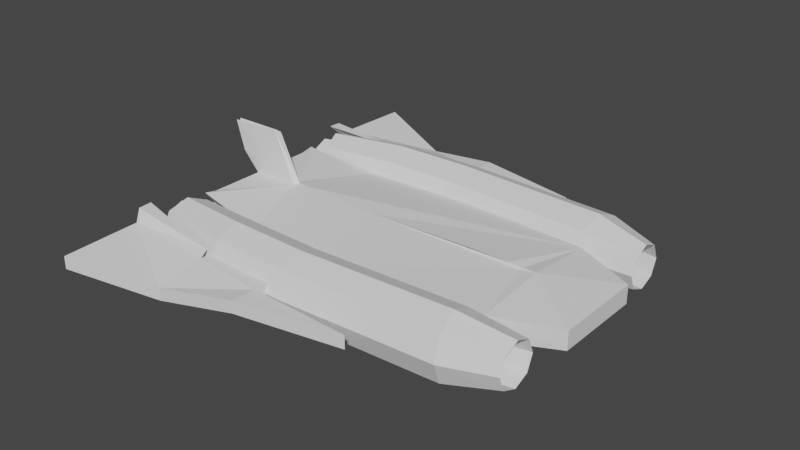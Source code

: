 # Source: spaceship.blend  (saved by Blender 2.80.75; exported with 4.5.12 LTS)
import bpy
from mathutils import Matrix  # noqa: F401  (used for matrix-valued properties, if any)

bpy.ops.wm.read_factory_settings(use_empty=True)
scene = bpy.context.scene
scene.name = 'Scene'

# ---- collections
col_collection_1 = bpy.data.collections.new('Collection 1'); scene.collection.children.link(col_collection_1)

# ---- world
world_world = bpy.data.worlds.new('World'); scene.world = world_world
world_world.use_nodes = True; world_world.node_tree.nodes.clear()
_N = world_world.node_tree.nodes; _L = world_world.node_tree.links
n0 = _N.new('ShaderNodeOutputWorld'); n0.name = 'World Output'; n0.location = (300, 300)
n1 = _N.new('ShaderNodeBackground'); n1.name = 'Background'; n1.location = (10, 300)
n1.inputs[0].default_value = (0.05088, 0.05088, 0.05088, 1.0)
_L.new(n1.outputs[0], n0.inputs[0])
n0.is_active_output = True
world_world.color = (0.05088, 0.05088, 0.05088)
world_world.use_sun_shadow = False
world_world.sun_shadow_jitter_overblur = 0.0

# ---- meshes
me_cube_001 = bpy.data.meshes.new('Cube.001')
me_cube_001.from_pydata([(0.04358, -1.625, -0.07728), (0.05403, -1.647, 0.133), (0.2528, 0.0, -0.3227), (-1.711, 0.0, 0.342), (3.112, -1.304, -0.2142), (3.122, -1.326, 0.2214), (3.112, 0.0, -0.3227), (3.122, 0.0, 0.342), (-1.117, 0.0, -0.3227), (-1.326, -1.515, -0.1137), (-1.491, -1.484, 0.133), (-1.887, 0.0, 0.3455), (-2.888, 0.0, -0.276), (-2.888, -1.326, -0.3227), (-2.888, -1.326, 0.342), (-2.888, 0.0, 0.2953), (0.127, -1.495, -0.0122), (2.95, -1.366, -0.0122), (0.1376, -1.666, -0.4266), (2.976, -1.535, -0.4266), (0.163, -2.08, -0.5983), (3.041, -1.945, -0.5983), (0.1885, -2.493, -0.4266), (3.106, -2.354, -0.4266), (0.199, -2.665, -0.0122), (3.133, -2.524, -0.0122), (0.1885, -2.493, 0.4022), (3.106, -2.354, 0.4022), (0.163, -2.08, 0.5739), (3.041, -1.945, 0.5739), (0.1376, -1.666, 0.4022), (2.976, -1.535, 0.4022), (-1.164, -1.462, -0.0122), (-1.193, -1.631, -0.4266), (-1.262, -2.04, -0.5983), (-1.332, -2.448, -0.4266), (-1.361, -2.617, -0.0122), (-1.332, -2.448, 0.4022), (-1.262, -2.04, 0.5739), (-1.193, -1.631, 0.4022), (-2.606, -1.355, -0.0122), (-2.641, -1.5, -0.3714), (-2.726, -1.849, -0.5202), (-2.811, -2.198, -0.3714), (-2.846, -2.342, -0.0122), (-2.811, -2.198, 0.347), (-2.726, -1.849, 0.4958), (-2.641, -1.5, 0.347), (4.009, -1.508, -0.296), (4.009, -1.39, -0.0122), (4.01, -1.792, -0.4135), (4.011, -2.075, -0.296), (4.012, -2.193, -0.0122), (4.011, -2.075, 0.2716), (4.01, -1.792, 0.3891), (4.009, -1.508, 0.2716), (2.926, -1.676, -0.296), (2.907, -1.56, -0.0122), (2.97, -1.956, -0.4135), (3.014, -2.236, -0.296), (3.033, -2.352, -0.0122), (3.014, -2.236, 0.2716), (2.97, -1.956, 0.3891), (2.926, -1.676, 0.2716), (-2.888, -1.079, 0.2953), (-2.888, -1.15, 0.09294), (-2.888, -0.8095, 0.08772), (-2.888, -1.15, -0.1024), (-2.888, -0.8543, -0.1161), (-2.888, -1.094, -0.276), (-2.643, -1.507, -0.0122), (-2.668, -1.607, -0.2606), (-2.726, -1.849, -0.3635), (-2.785, -2.09, -0.2606), (-2.809, -2.19, -0.0122), (-2.785, -2.09, 0.2362), (-2.726, -1.849, 0.3391), (-2.668, -1.607, 0.2362), (-2.945, -1.44, -0.0122), (-2.951, -1.543, -0.2606), (-2.965, -1.791, -0.3635), (-2.979, -2.039, -0.2606), (-2.985, -2.141, -0.0122), (-2.979, -2.039, 0.2362), (-2.965, -1.791, 0.3391), (-2.951, -1.543, 0.2362), (4.241, 0.0, 0.1735), (4.241, 0.0, -0.1663), (4.241, -0.8452, -0.1663), (4.241, -0.8452, 0.1735), (-0.06071, -2.848, -0.1137), (-0.06071, -2.848, 0.133), (-1.441, -2.716, -0.1137), (-1.441, -2.716, 0.133), (-0.1034, -3.294, -0.09485), (-0.1034, -3.294, 0.1364), (-1.554, -3.499, -0.3323), (-1.554, -3.499, -0.1011), (-3.128, -2.403, -0.04536), (-3.128, -2.403, 0.2013), (-3.128, -4.097, -0.07107), (-3.128, -4.097, 0.1602), (1.83, -2.913, -0.1137), (1.83, -2.913, 0.133), (-3.128, -2.65, 0.1972), (-3.128, -2.646, -0.04791), (-3.128, -2.646, -0.04791), (-3.128, -2.403, -0.04536), (-3.128, -2.65, 0.1972), (-3.128, -2.403, 0.2013), (-1.441, -2.716, 0.133), (-1.441, -2.716, -0.1137), (-3.236, -2.483, -0.2889), (-3.236, -2.239, -0.282), (-3.236, -2.487, 0.377), (-3.236, -2.239, 0.3883), (-1.482, -2.552, 0.2026), (-1.482, -2.552, -0.4677), (1.888, 0.0, 0.342), (2.598, 0.0, 0.342), (2.822, 0.0, 0.3009), (-0.1883, 0.0, 0.2911), (2.515, 0.0, -0.3227), (0.8022, 0.0, -0.3227), (1.632, -0.2317, -0.2782), (2.287, -0.3512, -0.2711), (2.515, 0.0, -0.6749), (0.8022, 0.0, -0.6749), (1.632, -0.2533, -0.6304), (2.287, -0.3728, -0.6233), (-2.888, -0.06129, 0.2917), (-1.976, -0.07127, 0.3227), (-3.088, 0.0, 0.6967), (-3.201, -0.06745, 0.6569), (-3.356, 0.0, 1.156), (-3.388, -0.04707, 1.197), (-2.304, 0.0, 1.221), (-2.442, -0.01698, 1.222)], [], [(1, 3, 11, 131, 10), (5, 4, 88, 89), (4, 5, 1, 0), (2, 123, 124, 125, 122, 6, 4, 0), (7, 120, 119, 118, 121, 3, 1, 5), (2, 0, 9, 8), (1, 10, 93, 91), (13, 67, 68, 69), (9, 10, 14, 65, 67, 13), (10, 131, 130, 64, 14), (8, 9, 13, 69, 12), (16, 17, 19, 18), (18, 19, 21, 20), (20, 21, 23, 22), (22, 23, 25, 24), (24, 25, 27, 26), (26, 27, 29, 28), (21, 19, 48, 50), (28, 29, 31, 30), (30, 31, 17, 16), (20, 22, 35, 34), (37, 38, 46, 45), (26, 28, 38, 37), (22, 24, 36, 35), (28, 30, 39, 38), (18, 20, 34, 33), (24, 26, 37, 36), (30, 16, 32, 39), (16, 18, 33, 32), (44, 45, 75, 74), (35, 36, 44, 43), (33, 34, 42, 41), (38, 39, 47, 46), (36, 37, 45, 44), (34, 35, 43, 42), (32, 33, 41, 40), (39, 32, 40, 47), (55, 54, 62, 63), (27, 25, 52, 53), (17, 31, 55, 49), (19, 17, 49, 48), (23, 21, 50, 51), (29, 27, 53, 54), (25, 23, 51, 52), (31, 29, 54, 55), (56, 57, 63, 62, 61, 60, 59, 58), (53, 52, 60, 61), (51, 50, 58, 59), (48, 49, 57, 56), (49, 55, 63, 57), (54, 53, 61, 62), (52, 51, 59, 60), (50, 48, 56, 58), (64, 66, 65, 14), (66, 68, 67, 65), (69, 68, 66, 64, 130, 15, 12), (76, 77, 85, 84), (42, 43, 73, 72), (40, 41, 71, 70), (47, 40, 70, 77), (45, 46, 76, 75), (43, 44, 74, 73), (41, 42, 72, 71), (46, 47, 77, 76), (78, 79, 80, 81, 82, 83, 84, 85), (74, 75, 83, 82), (72, 73, 81, 80), (70, 71, 79, 78), (77, 70, 78, 85), (75, 76, 84, 83), (73, 74, 82, 81), (71, 72, 80, 79), (4, 6, 87, 88), (7, 5, 89, 86), (10, 9, 92, 93), (9, 0, 90, 92), (0, 1, 91, 90), (94, 95, 97, 96), (92, 90, 94, 96), (97, 93, 104, 101), (91, 93, 97, 95), (99, 98, 105, 100, 101, 104), (96, 97, 101, 100), (104, 93, 110, 108), (93, 92, 98, 99), (95, 94, 102, 103), (90, 102, 94), (90, 91, 103, 102), (95, 103, 91), (88, 87, 86, 89), (92, 105, 106, 111), (105, 92, 96, 100), (109, 108, 114, 115), (107, 111, 117, 113), (93, 99, 109, 110), (105, 98, 107, 106), (98, 92, 111, 107), (99, 104, 108, 109), (117, 112, 113), (114, 116, 115), (108, 110, 116, 114), (110, 109, 115, 116), (106, 107, 113, 112), (111, 106, 112, 117), (126, 129, 128, 127), (119, 120, 7), (122, 125, 129, 126), (124, 123, 127, 128), (125, 124, 128, 129), (130, 131, 11, 15), (130, 15, 132, 133), (133, 132, 134, 135), (135, 134, 136, 137), (11, 131, 137, 136), (137, 131, 130, 133, 135)])
_uv = me_cube_001.uv_layers.new(name='UVMap')
_uv.uv.foreach_set('vector', [0.875, 0.75, 0.875, 0.5, 0.875, 0.5, 0.875, 0.5231, 0.875, 0.75, 0.625, 0.75, 0.375, 0.75, 0.375, 0.75, 0.625, 0.75, 0.375, 0.75, 0.625, 0.75, 0.625, 1.0, 0.375, 1.0, 0.125, 0.5, 0.173, 0.5, 0.249, 0.5943, 0.3051, 0.6135, 0.3228, 0.5, 0.375, 0.5, 0.375, 0.75, 0.125, 0.75, 0.625, 0.5, 0.6506, 0.57, 0.6709, 0.5, 0.7645, 0.5, 0.7977, 0.5645, 0.875, 0.5, 0.875, 0.75, 0.625, 0.75, 0.125, 0.5, 0.125, 0.75, 0.125, 0.75, 0.125, 0.5, 0.875, 0.75, 0.875, 0.75, 0.875, 0.75, 0.875, 0.75, 0.375, 0.0, 0.4742, 0.0, 0.469, 0.04064, 0.375, 0.03184, 0.375, 1.0, 0.625, 1.0, 0.625, 1.0, 0.5477, 1.0, 0.4742, 1.0, 0.375, 1.0, 0.875, 0.75, 0.875, 0.5231, 0.875, 0.5255, 0.875, 0.7161, 0.875, 0.75, 0.125, 0.5, 0.125, 0.75, 0.125, 0.75, 0.125, 0.7182, 0.125, 0.5, 1.0, 0.5, 1.0, 1.0, 0.875, 1.0, 0.875, 0.5, 0.875, 0.5, 0.875, 1.0, 0.75, 1.0, 0.75, 0.5, 0.75, 0.5, 0.75, 1.0, 0.625, 1.0, 0.625, 0.5, 0.625, 0.5, 0.625, 1.0, 0.5, 1.0, 0.5, 0.5, 0.5, 0.5, 0.5, 1.0, 0.375, 1.0, 0.375, 0.5, 0.375, 0.5, 0.375, 1.0, 0.25, 1.0, 0.25, 0.5, 0.75, 1.0, 0.875, 1.0, 0.875, 1.0, 0.75, 1.0, 0.25, 0.5, 0.25, 1.0, 0.125, 1.0, 0.125, 0.5, 0.125, 0.5, 0.125, 1.0, 0.0, 1.0, 0.0, 0.5, 0.75, 0.5, 0.625, 0.5, 0.625, 0.5, 0.75, 0.5, 0.375, 0.5, 0.25, 0.5, 0.25, 0.5, 0.375, 0.5, 0.375, 0.5, 0.25, 0.5, 0.25, 0.5, 0.375, 0.5, 0.625, 0.5, 0.5, 0.5, 0.5, 0.5, 0.625, 0.5, 0.25, 0.5, 0.125, 0.5, 0.125, 0.5, 0.25, 0.5, 0.875, 0.5, 0.75, 0.5, 0.75, 0.5, 0.875, 0.5, 0.5, 0.5, 0.375, 0.5, 0.375, 0.5, 0.5, 0.5, 0.125, 0.5, 0.0, 0.5, 0.0, 0.5, 0.125, 0.5, 1.0, 0.5, 0.875, 0.5, 0.875, 0.5, 1.0, 0.5, 0.5, 0.5, 0.375, 0.5, 0.375, 0.5, 0.5, 0.5, 0.625, 0.5, 0.5, 0.5, 0.5, 0.5, 0.625, 0.5, 0.875, 0.5, 0.75, 0.5, 0.75, 0.5, 0.875, 0.5, 0.25, 0.5, 0.125, 0.5, 0.125, 0.5, 0.25, 0.5, 0.5, 0.5, 0.375, 0.5, 0.375, 0.5, 0.5, 0.5, 0.75, 0.5, 0.625, 0.5, 0.625, 0.5, 0.75, 0.5, 1.0, 0.5, 0.875, 0.5, 0.875, 0.5, 1.0, 0.5, 0.125, 0.5, 0.0, 0.5, 0.0, 0.5, 0.125, 0.5, 0.125, 1.0, 0.25, 1.0, 0.25, 1.0, 0.125, 1.0, 0.375, 1.0, 0.5, 1.0, 0.5, 1.0, 0.375, 1.0, 0.0, 1.0, 0.125, 1.0, 0.125, 1.0, 0.0, 1.0, 0.875, 1.0, 1.0, 1.0, 1.0, 1.0, 0.875, 1.0, 0.625, 1.0, 0.75, 1.0, 0.75, 1.0, 0.625, 1.0, 0.25, 1.0, 0.375, 1.0, 0.375, 1.0, 0.25, 1.0, 0.5, 1.0, 0.625, 1.0, 0.625, 1.0, 0.5, 1.0, 0.125, 1.0, 0.25, 1.0, 0.25, 1.0, 0.125, 1.0, 0.4197, 0.4197, 0.25, 0.49, 0.08029, 0.4197, 0.01, 0.25, 0.08029, 0.08029, 0.25, 0.01, 0.4197, 0.08029, 0.49, 0.25, 0.375, 1.0, 0.5, 1.0, 0.5, 1.0, 0.375, 1.0, 0.625, 1.0, 0.75, 1.0, 0.75, 1.0, 0.625, 1.0, 0.875, 1.0, 1.0, 1.0, 1.0, 1.0, 0.875, 1.0, 0.0, 1.0, 0.125, 1.0, 0.125, 1.0, 0.0, 1.0, 0.25, 1.0, 0.375, 1.0, 0.375, 1.0, 0.25, 1.0, 0.5, 1.0, 0.625, 1.0, 0.625, 1.0, 0.5, 1.0, 0.75, 1.0, 0.875, 1.0, 0.875, 1.0, 0.75, 1.0, 0.625, 0.03388, 0.5457, 0.0468, 0.5477, 0.0, 0.625, 0.0, 0.5457, 0.0468, 0.469, 0.04064, 0.4742, 0.0, 0.5477, 0.0, 0.375, 0.03184, 0.469, 0.04064, 0.5457, 0.0468, 0.625, 0.03388, 0.625, 0.2245, 0.625, 0.25, 0.375, 0.25, 0.25, 0.5, 0.125, 0.5, 0.125, 0.5, 0.25, 0.5, 0.75, 0.5, 0.625, 0.5, 0.625, 0.5, 0.75, 0.5, 1.0, 0.5, 0.875, 0.5, 0.875, 0.5, 1.0, 0.5, 0.125, 0.5, 0.0, 0.5, 0.0, 0.5, 0.125, 0.5, 0.375, 0.5, 0.25, 0.5, 0.25, 0.5, 0.375, 0.5, 0.625, 0.5, 0.5, 0.5, 0.5, 0.5, 0.625, 0.5, 0.875, 0.5, 0.75, 0.5, 0.75, 0.5, 0.875, 0.5, 0.25, 0.5, 0.125, 0.5, 0.125, 0.5, 0.25, 0.5, 0.75, 0.49, 0.9197, 0.4197, 0.99, 0.25, 0.9197, 0.08029, 0.75, 0.01, 0.5803, 0.08029, 0.51, 0.25, 0.5803, 0.4197, 0.5, 0.5, 0.375, 0.5, 0.375, 0.5, 0.5, 0.5, 0.75, 0.5, 0.625, 0.5, 0.625, 0.5, 0.75, 0.5, 1.0, 0.5, 0.875, 0.5, 0.875, 0.5, 1.0, 0.5, 0.125, 0.5, 0.0, 0.5, 0.0, 0.5, 0.125, 0.5, 0.375, 0.5, 0.25, 0.5, 0.25, 0.5, 0.375, 0.5, 0.625, 0.5, 0.5, 0.5, 0.5, 0.5, 0.625, 0.5, 0.875, 0.5, 0.75, 0.5, 0.75, 0.5, 0.875, 0.5, 0.375, 0.75, 0.375, 0.5, 0.375, 0.5, 0.375, 0.75, 0.625, 0.5, 0.625, 0.75, 0.625, 0.75, 0.625, 0.5, 0.625, 1.0, 0.375, 1.0, 0.375, 1.0, 0.625, 1.0, 0.125, 0.75, 0.125, 0.75, 0.125, 0.75, 0.125, 0.75, 0.375, 1.0, 0.625, 1.0, 0.625, 1.0, 0.375, 1.0, 0.375, 1.0, 0.625, 1.0, 0.625, 1.0, 0.375, 1.0, 0.125, 0.75, 0.125, 0.75, 0.125, 0.75, 0.125, 0.75, 0.875, 0.75, 0.875, 0.75, 0.875, 0.75, 0.875, 0.75, 0.875, 0.75, 0.875, 0.75, 0.875, 0.75, 0.875, 0.75, 0.625, 1.0, 0.375, 1.0, 0.375, 1.0, 0.375, 1.0, 0.625, 1.0, 0.625, 1.0, 0.375, 1.0, 0.625, 1.0, 0.625, 1.0, 0.375, 1.0, 0.875, 0.75, 0.875, 0.75, 0.875, 0.75, 0.875, 0.75, 0.625, 1.0, 0.375, 1.0, 0.375, 1.0, 0.625, 1.0, 0.875, 0.75, 0.125, 0.75, 0.375, 1.0, 0.625, 1.0, 0.375, 1.0, 0.375, 1.0, 0.125, 0.75, 0.375, 1.0, 0.625, 1.0, 0.625, 1.0, 0.375, 1.0, 0.875, 0.75, 0.625, 1.0, 0.625, 1.0, 0.375, 0.75, 0.375, 0.5, 0.625, 0.5, 0.625, 0.75, 0.125, 0.75, 0.125, 0.75, 0.125, 0.75, 0.125, 0.75, 0.125, 0.75, 0.125, 0.75, 0.125, 0.75, 0.125, 0.75, 0.625, 1.0, 0.625, 1.0, 0.625, 1.0, 0.625, 1.0, 0.375, 1.0, 0.375, 1.0, 0.375, 1.0, 0.375, 1.0, 0.625, 1.0, 0.625, 1.0, 0.625, 1.0, 0.625, 1.0, 0.375, 1.0, 0.375, 1.0, 0.375, 1.0, 0.375, 1.0, 0.375, 1.0, 0.375, 1.0, 0.375, 1.0, 0.375, 1.0, 0.625, 1.0, 0.625, 1.0, 0.625, 1.0, 0.625, 1.0, 0.125, 0.75, 0.125, 0.75, 0.125, 0.75, 0.875, 0.75, 0.875, 0.75, 0.875, 0.75, 0.875, 0.75, 0.875, 0.75, 0.875, 0.75, 0.875, 0.75, 0.625, 1.0, 0.625, 1.0, 0.625, 1.0, 0.625, 1.0, 0.375, 1.0, 0.375, 1.0, 0.375, 1.0, 0.375, 1.0, 0.125, 0.75, 0.125, 0.75, 0.125, 0.75, 0.125, 0.75, 0.3228, 0.5, 0.3051, 0.6135, 0.249, 0.5943, 0.173, 0.5, 0.6709, 0.5, 0.6506, 0.57, 0.625, 0.5, 0.3228, 0.5, 0.3051, 0.6135, 0.3051, 0.6135, 0.3228, 0.5, 0.249, 0.5943, 0.173, 0.5, 0.173, 0.5, 0.249, 0.5943, 0.3051, 0.6135, 0.249, 0.5943, 0.249, 0.5943, 0.3051, 0.6135, 0.875, 0.5255, 0.875, 0.5231, 0.875, 0.5, 0.875, 0.5, 0.625, 0.2245, 0.625, 0.25, 0.625, 0.25, 0.625, 0.2245, 0.625, 0.2245, 0.625, 0.25, 0.625, 0.25, 0.625, 0.2245, 0.625, 0.2245, 0.625, 0.25, 0.625, 0.25, 0.625, 0.2245, 0.875, 0.5, 0.875, 0.5231, 0.625, 0.2245, 0.625, 0.25, 0.0, 0.0, 0.0, 0.0, 0.0, 0.0, 0.0, 0.0, 0.0, 0.0])
me_cube_001.use_remesh_preserve_volume = False
me_cube_001.use_remesh_preserve_attributes = False
me_cube_001.use_mirror_vertex_groups = False
me_cube_001.update()

# ---- objects
ob_cube = bpy.data.objects.new('Cube', me_cube_001)

# ---- transforms, parenting, visibility, modifiers, constraints
ob_cube.location = (0.0, 0.0, 0.0)
ob_cube.lineart.crease_threshold = 0.0
_m = ob_cube.modifiers.new('Mirror', 'MIRROR')
_m.use_axis = (False, True, False)
_m.use_clip = True

# ---- collection membership
col_collection_1.objects.link(ob_cube)

# ---- scene / render settings (as saved in the file)
scene.frame_start = 1; scene.frame_end = 250; scene.frame_set(1)
scene.render.engine = 'BLENDER_EEVEE_NEXT'
scene.cycles.use_denoising = False
scene.cycles.samples = 128
scene.cycles.sampling_pattern = 'TABULATED_SOBOL'
scene.cycles.use_adaptive_sampling = False
scene.cycles.use_light_tree = False
scene.view_settings.view_transform = 'Filmic'
bpy.context.view_layer.update()

# ---- added for rendering (the .blend has no active camera and no usable light): camera, sun
cam_auto = bpy.data.cameras.new('AutoCamera')
cam_auto.lens = 50.0
cam_auto.sensor_width = 36.0
cam_auto.clip_end = 1000.0
ob_auto_camera = bpy.data.objects.new('AutoCamera', cam_auto)
scene.collection.objects.link(ob_auto_camera)
ob_auto_camera.location = (10.9329, -12.6077, 8.67876)
ob_auto_camera.rotation_euler = (1.09748, -7.21219e-08, 0.694738)
scene.camera = ob_auto_camera
light_auto_sun = bpy.data.lights.new('AutoSun', 'SUN')
light_auto_sun.energy = 3.0
light_auto_sun.angle = 0.0523599
ob_auto_sun = bpy.data.objects.new('AutoSun', light_auto_sun)
scene.collection.objects.link(ob_auto_sun)
ob_auto_sun.rotation_euler = (0.872665, 0.174533, 0.523599)
bpy.context.view_layer.update()
